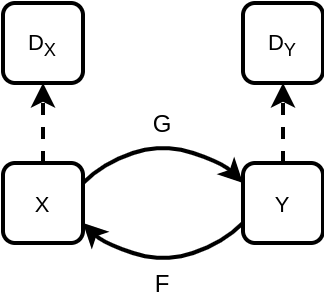

The diagram above was exported from draw.io. Its source (the exported page's mxGraphModel, read from the mxfile embedded in the PNG):
<mxGraphModel dx="1016" dy="586" grid="1" gridSize="10" guides="1" tooltips="1" connect="1" arrows="1" fold="1" page="1" pageScale="1" pageWidth="1100" pageHeight="850" background="#ffffff" math="0" shadow="0">
  <root>
    <mxCell id="0" />
    <mxCell id="1" parent="0" />
    <mxCell id="28" value="" style="edgeStyle=orthogonalEdgeStyle;rounded=0;html=1;jettySize=auto;orthogonalLoop=1;dashed=1;strokeWidth=2;" parent="1" source="10" target="27" edge="1">
      <mxGeometry relative="1" as="geometry" />
    </mxCell>
    <mxCell id="10" value="&lt;p&gt;&lt;font style=&quot;font-size: 11px&quot;&gt;X&lt;/font&gt;&lt;/p&gt;" style="rounded=1;whiteSpace=wrap;html=1;fontFamily=Arial;strokeWidth=2;" parent="1" vertex="1">
      <mxGeometry x="160" y="280" width="40" height="40" as="geometry" />
    </mxCell>
    <mxCell id="27" value="&lt;font style=&quot;font-size: 11px&quot;&gt;D&lt;sub&gt;X&lt;/sub&gt;&lt;/font&gt;" style="rounded=1;whiteSpace=wrap;html=1;fontFamily=Arial;strokeWidth=2;" parent="1" vertex="1">
      <mxGeometry x="160" y="200" width="40" height="40" as="geometry" />
    </mxCell>
    <mxCell id="20" value="&lt;font style=&quot;font-size: 11px&quot;&gt;Y&lt;/font&gt;" style="rounded=1;whiteSpace=wrap;html=1;fontFamily=Arial;strokeWidth=2;" parent="1" vertex="1">
      <mxGeometry x="280" y="280" width="40" height="40" as="geometry" />
    </mxCell>
    <mxCell id="30" value="&lt;font style=&quot;font-size: 11px&quot;&gt;D&lt;sub&gt;Y&lt;/sub&gt;&lt;/font&gt;" style="rounded=1;whiteSpace=wrap;html=1;fontFamily=Arial;strokeWidth=2;" parent="1" vertex="1">
      <mxGeometry x="280" y="200" width="40" height="40" as="geometry" />
    </mxCell>
    <mxCell id="31" value="" style="edgeStyle=orthogonalEdgeStyle;rounded=0;html=1;jettySize=auto;orthogonalLoop=1;dashed=1;exitX=0.5;exitY=0;strokeWidth=2;" parent="1" source="20" target="30" edge="1">
      <mxGeometry relative="1" as="geometry">
        <mxPoint x="440" y="290" as="sourcePoint" />
        <Array as="points" />
      </mxGeometry>
    </mxCell>
    <mxCell id="33" value="&lt;font face=&quot;Arial&quot;&gt;G&lt;/font&gt;" style="text;html=1;strokeColor=none;fillColor=none;align=center;verticalAlign=middle;whiteSpace=wrap;rounded=0;strokeWidth=2;" parent="1" vertex="1">
      <mxGeometry x="220" y="250" width="40" height="20" as="geometry" />
    </mxCell>
    <mxCell id="34" value="" style="curved=1;endArrow=classic;html=1;exitX=1;exitY=0.25;strokeWidth=2;" parent="1" source="10" edge="1">
      <mxGeometry width="50" height="50" relative="1" as="geometry">
        <mxPoint x="230" y="400" as="sourcePoint" />
        <mxPoint x="280" y="290" as="targetPoint" />
        <Array as="points">
          <mxPoint x="210" y="280" />
          <mxPoint x="240" y="270" />
          <mxPoint x="270" y="280" />
        </Array>
      </mxGeometry>
    </mxCell>
    <mxCell id="35" value="" style="curved=1;endArrow=classic;html=1;exitX=0;exitY=0.75;entryX=1;entryY=0.75;strokeWidth=2;" parent="1" source="20" target="10" edge="1">
      <mxGeometry width="50" height="50" relative="1" as="geometry">
        <mxPoint x="200" y="340" as="sourcePoint" />
        <mxPoint x="280" y="340" as="targetPoint" />
        <Array as="points">
          <mxPoint x="270" y="320" />
          <mxPoint x="240" y="330" />
          <mxPoint x="210" y="320" />
        </Array>
      </mxGeometry>
    </mxCell>
    <mxCell id="36" value="&lt;font face=&quot;Arial&quot;&gt;F&lt;/font&gt;" style="text;html=1;strokeColor=none;fillColor=none;align=center;verticalAlign=middle;whiteSpace=wrap;rounded=0;strokeWidth=2;" parent="1" vertex="1">
      <mxGeometry x="220" y="330" width="40" height="20" as="geometry" />
    </mxCell>
  </root>
</mxGraphModel>